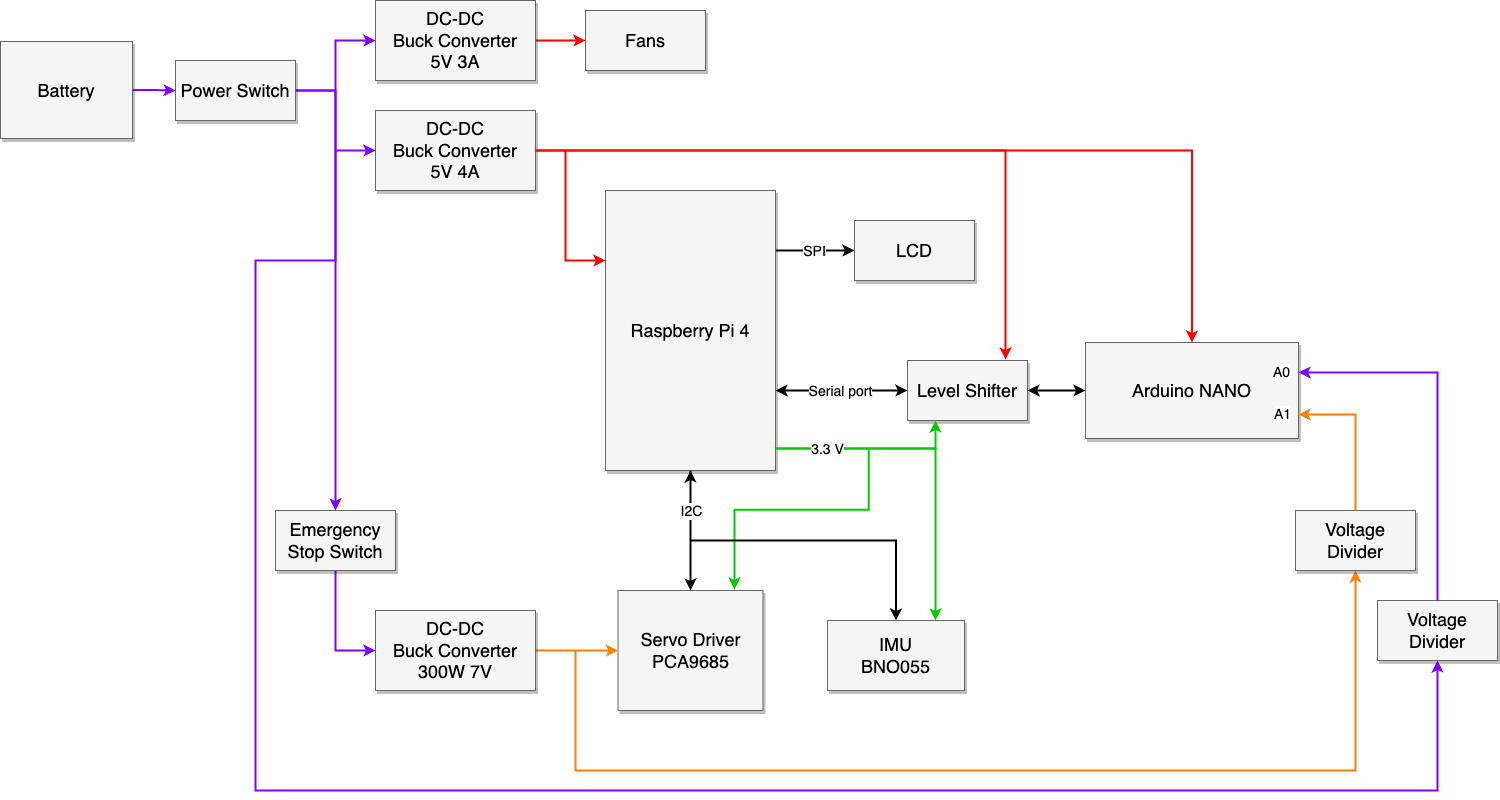

The diagram above was exported from draw.io. Its source (the exported page's mxGraphModel, read from the mxfile embedded in the PNG):
<mxGraphModel dx="1286" dy="850" grid="1" gridSize="10" guides="1" tooltips="1" connect="1" arrows="1" fold="1" page="1" pageScale="1.5" pageWidth="1169" pageHeight="826" background="none" math="0" shadow="0">
  <root>
    <mxCell id="0" style=";html=1;" />
    <mxCell id="1" style=";html=1;" parent="0" />
    <mxCell id="3a17f1ce550125da-14" style="edgeStyle=elbowEdgeStyle;rounded=0;html=1;startArrow=none;startFill=0;jettySize=auto;orthogonalLoop=1;fontSize=18;elbow=vertical;strokeWidth=2;" parent="1" source="3a17f1ce550125da-2" target="3a17f1ce550125da-5" edge="1">
      <mxGeometry relative="1" as="geometry" />
    </mxCell>
    <mxCell id="2" value="&lt;font style=&quot;font-size: 14px;&quot;&gt;SPI&lt;/font&gt;" style="edgeLabel;html=1;align=center;verticalAlign=middle;resizable=0;points=[];" parent="3a17f1ce550125da-14" vertex="1" connectable="0">
      <mxGeometry x="-0.1959" y="1" relative="1" as="geometry">
        <mxPoint x="6" y="1" as="offset" />
      </mxGeometry>
    </mxCell>
    <mxCell id="3a17f1ce550125da-15" style="edgeStyle=elbowEdgeStyle;rounded=0;html=1;startArrow=classic;startFill=1;jettySize=auto;orthogonalLoop=1;fontSize=18;elbow=vertical;endArrow=classic;endFill=1;entryX=0;entryY=0.5;entryDx=0;entryDy=0;strokeWidth=2;" parent="1" source="3a17f1ce550125da-2" target="7" edge="1">
      <mxGeometry relative="1" as="geometry" />
    </mxCell>
    <mxCell id="4" value="&lt;font style=&quot;font-size: 14px;&quot;&gt;Serial port&lt;/font&gt;" style="edgeLabel;html=1;align=center;verticalAlign=middle;resizable=0;points=[];" parent="3a17f1ce550125da-15" vertex="1" connectable="0">
      <mxGeometry x="-0.2211" y="-1" relative="1" as="geometry">
        <mxPoint x="13" y="-1" as="offset" />
      </mxGeometry>
    </mxCell>
    <mxCell id="3a17f1ce550125da-2" value="Raspberry Pi 4" style="whiteSpace=wrap;html=1;shadow=1;fontSize=18;fillColor=#f5f5f5;strokeColor=#666666;" parent="1" vertex="1">
      <mxGeometry x="720" y="290" width="170" height="280" as="geometry" />
    </mxCell>
    <mxCell id="3a17f1ce550125da-5" value="LCD" style="whiteSpace=wrap;html=1;shadow=1;fontSize=18;fillColor=#f5f5f5;strokeColor=#666666;" parent="1" vertex="1">
      <mxGeometry x="969" y="320" width="120" height="60" as="geometry" />
    </mxCell>
    <mxCell id="3a17f1ce550125da-6" value="Arduino NANO" style="whiteSpace=wrap;html=1;shadow=1;fontSize=18;fillColor=#f5f5f5;strokeColor=#666666;" parent="1" vertex="1">
      <mxGeometry x="1200" y="442" width="213" height="96" as="geometry" />
    </mxCell>
    <mxCell id="3a17f1ce550125da-7" value="IMU&lt;br&gt;BNO055" style="whiteSpace=wrap;html=1;shadow=1;fontSize=18;fillColor=#f5f5f5;strokeColor=#666666;" parent="1" vertex="1">
      <mxGeometry x="942" y="720" width="137" height="70" as="geometry" />
    </mxCell>
    <mxCell id="3a17f1ce550125da-20" style="edgeStyle=elbowEdgeStyle;rounded=0;html=1;startArrow=none;startFill=0;jettySize=auto;orthogonalLoop=1;fontSize=18;elbow=vertical;strokeWidth=2;strokeColor=#FF0000;entryX=0;entryY=0.25;entryDx=0;entryDy=0;" parent="1" target="3a17f1ce550125da-2" edge="1">
      <mxGeometry relative="1" as="geometry">
        <Array as="points">
          <mxPoint x="700" y="360" />
        </Array>
        <mxPoint x="680" y="250" as="sourcePoint" />
        <mxPoint x="710" y="354" as="targetPoint" />
      </mxGeometry>
    </mxCell>
    <mxCell id="3a17f1ce550125da-8" value="DC-DC&lt;br style=&quot;border-color: var(--border-color);&quot;&gt;Buck Converter&lt;br&gt;5V 4A" style="whiteSpace=wrap;html=1;shadow=1;fontSize=18;fillColor=#f5f5f5;strokeColor=#666666;" parent="1" vertex="1">
      <mxGeometry x="490" y="210" width="160" height="80" as="geometry" />
    </mxCell>
    <mxCell id="3a17f1ce550125da-10" value="Servo Driver PCA9685" style="whiteSpace=wrap;html=1;shadow=1;fontSize=18;fillColor=#f5f5f5;strokeColor=#666666;" parent="1" vertex="1">
      <mxGeometry x="732.5" y="690" width="145" height="120" as="geometry" />
    </mxCell>
    <mxCell id="3a17f1ce550125da-18" style="edgeStyle=elbowEdgeStyle;rounded=0;html=1;startArrow=none;startFill=0;jettySize=auto;orthogonalLoop=1;fontSize=18;elbow=vertical;strokeColor=#FF8000;strokeWidth=2;" parent="1" source="3a17f1ce550125da-11" target="3a17f1ce550125da-10" edge="1">
      <mxGeometry relative="1" as="geometry" />
    </mxCell>
    <mxCell id="3a17f1ce550125da-11" value="DC-DC&lt;br&gt;Buck Converter&lt;br&gt;300W 7V" style="whiteSpace=wrap;html=1;shadow=1;fontSize=18;fillColor=#f5f5f5;strokeColor=#666666;" parent="1" vertex="1">
      <mxGeometry x="490" y="710" width="160" height="80" as="geometry" />
    </mxCell>
    <mxCell id="14" style="edgeStyle=orthogonalEdgeStyle;rounded=0;orthogonalLoop=1;jettySize=auto;html=1;exitX=1;exitY=0.5;exitDx=0;exitDy=0;entryX=0;entryY=0.5;entryDx=0;entryDy=0;strokeColor=#FF0000;strokeWidth=2;" parent="1" source="5" target="15" edge="1">
      <mxGeometry relative="1" as="geometry">
        <mxPoint x="707" y="130" as="targetPoint" />
      </mxGeometry>
    </mxCell>
    <mxCell id="5" value="DC-DC&lt;br style=&quot;border-color: var(--border-color);&quot;&gt;Buck Converter&lt;br&gt;5V 3A" style="whiteSpace=wrap;html=1;shadow=1;fontSize=18;fillColor=#f5f5f5;strokeColor=#666666;" parent="1" vertex="1">
      <mxGeometry x="490" y="100" width="160" height="80" as="geometry" />
    </mxCell>
    <mxCell id="7" value="Level Shifter" style="whiteSpace=wrap;html=1;shadow=1;fontSize=18;fillColor=#f5f5f5;strokeColor=#666666;" parent="1" vertex="1">
      <mxGeometry x="1022" y="460" width="120" height="60" as="geometry" />
    </mxCell>
    <mxCell id="8" style="edgeStyle=elbowEdgeStyle;rounded=0;html=1;startArrow=classic;startFill=1;jettySize=auto;orthogonalLoop=1;fontSize=18;elbow=horizontal;endArrow=classic;endFill=1;entryX=0;entryY=0.5;entryDx=0;entryDy=0;exitX=1;exitY=0.5;exitDx=0;exitDy=0;strokeWidth=2;" parent="1" source="7" target="3a17f1ce550125da-6" edge="1">
      <mxGeometry relative="1" as="geometry">
        <mxPoint x="1107" y="590" as="sourcePoint" />
        <mxPoint x="1227" y="590" as="targetPoint" />
      </mxGeometry>
    </mxCell>
    <mxCell id="10" style="edgeStyle=elbowEdgeStyle;rounded=0;html=1;startArrow=none;startFill=0;jettySize=auto;orthogonalLoop=1;fontSize=18;elbow=vertical;entryX=0.5;entryY=0;entryDx=0;entryDy=0;exitX=1;exitY=0.5;exitDx=0;exitDy=0;strokeColor=#FF0000;strokeWidth=2;" parent="1" source="3a17f1ce550125da-8" target="3a17f1ce550125da-6" edge="1">
      <mxGeometry relative="1" as="geometry">
        <Array as="points">
          <mxPoint x="980" y="250" />
        </Array>
        <mxPoint x="730" y="250" as="sourcePoint" />
        <mxPoint x="590" y="250" as="targetPoint" />
      </mxGeometry>
    </mxCell>
    <mxCell id="12" style="edgeStyle=elbowEdgeStyle;rounded=0;html=1;startArrow=none;startFill=0;jettySize=auto;orthogonalLoop=1;fontSize=18;elbow=vertical;strokeWidth=2;strokeColor=#00CC00;" parent="1" edge="1">
      <mxGeometry relative="1" as="geometry">
        <Array as="points">
          <mxPoint x="947" y="548" />
        </Array>
        <mxPoint x="890" y="548" as="sourcePoint" />
        <mxPoint x="1050" y="520" as="targetPoint" />
      </mxGeometry>
    </mxCell>
    <mxCell id="15" value="Fans" style="whiteSpace=wrap;html=1;shadow=1;fontSize=18;fillColor=#f5f5f5;strokeColor=#666666;" parent="1" vertex="1">
      <mxGeometry x="700" y="110" width="120" height="60" as="geometry" />
    </mxCell>
    <mxCell id="17" style="edgeStyle=elbowEdgeStyle;rounded=0;html=1;startArrow=none;startFill=0;jettySize=auto;orthogonalLoop=1;fontSize=18;elbow=vertical;exitX=1.001;exitY=0.921;exitDx=0;exitDy=0;exitPerimeter=0;strokeWidth=2;strokeColor=#00CC00;" parent="1" source="3a17f1ce550125da-2" edge="1">
      <mxGeometry relative="1" as="geometry">
        <Array as="points">
          <mxPoint x="983.96" y="548" />
        </Array>
        <mxPoint x="890" y="547.0400000000002" as="sourcePoint" />
        <mxPoint x="1050" y="720" as="targetPoint" />
      </mxGeometry>
    </mxCell>
    <mxCell id="22" value="&lt;font style=&quot;font-size: 14px;&quot;&gt;3.3 V&lt;/font&gt;" style="edgeLabel;html=1;align=center;verticalAlign=middle;resizable=0;points=[];" parent="17" vertex="1" connectable="0">
      <mxGeometry x="-0.8496" relative="1" as="geometry">
        <mxPoint x="26" as="offset" />
      </mxGeometry>
    </mxCell>
    <mxCell id="20" style="edgeStyle=elbowEdgeStyle;rounded=0;html=1;startArrow=none;startFill=0;jettySize=auto;orthogonalLoop=1;fontSize=18;elbow=vertical;entryX=0.803;entryY=-0.008;entryDx=0;entryDy=0;entryPerimeter=0;strokeWidth=2;strokeColor=#00CC00;" parent="1" target="3a17f1ce550125da-10" edge="1">
      <mxGeometry relative="1" as="geometry">
        <Array as="points">
          <mxPoint x="923.24" y="609.16" />
        </Array>
        <mxPoint x="983.24" y="547.16" as="sourcePoint" />
        <mxPoint x="860" y="689.9999999999999" as="targetPoint" />
      </mxGeometry>
    </mxCell>
    <mxCell id="23" style="edgeStyle=elbowEdgeStyle;rounded=0;html=1;startArrow=none;startFill=0;jettySize=auto;orthogonalLoop=1;fontSize=18;elbow=vertical;exitX=1;exitY=0.5;exitDx=0;exitDy=0;endArrow=none;endFill=0;strokeColor=#FF0000;strokeWidth=2;" parent="1" source="3a17f1ce550125da-8" edge="1">
      <mxGeometry relative="1" as="geometry">
        <Array as="points">
          <mxPoint x="920" y="250" />
        </Array>
        <mxPoint x="670" y="270" as="sourcePoint" />
        <mxPoint x="1120" y="360" as="targetPoint" />
      </mxGeometry>
    </mxCell>
    <mxCell id="24" style="edgeStyle=elbowEdgeStyle;rounded=0;html=1;startArrow=none;startFill=0;jettySize=auto;orthogonalLoop=1;fontSize=18;elbow=vertical;strokeColor=#FF0000;strokeWidth=2;entryX=0.9;entryY=-0.017;entryDx=0;entryDy=0;entryPerimeter=0;" parent="1" edge="1">
      <mxGeometry relative="1" as="geometry">
        <Array as="points">
          <mxPoint x="1140" y="420" />
        </Array>
        <mxPoint x="1120" y="350" as="sourcePoint" />
        <mxPoint x="1120" y="458.98" as="targetPoint" />
      </mxGeometry>
    </mxCell>
    <mxCell id="27" style="edgeStyle=elbowEdgeStyle;rounded=0;html=1;startArrow=none;startFill=0;jettySize=auto;orthogonalLoop=1;fontSize=18;elbow=vertical;strokeColor=#FF8000;strokeWidth=2;entryX=1;entryY=0.75;entryDx=0;entryDy=0;exitX=0.5;exitY=0;exitDx=0;exitDy=0;" parent="1" source="44" target="3a17f1ce550125da-6" edge="1">
      <mxGeometry relative="1" as="geometry">
        <mxPoint x="1490" y="580" as="sourcePoint" />
        <mxPoint x="1633" y="442.33" as="targetPoint" />
        <Array as="points">
          <mxPoint x="1490" y="514" />
        </Array>
      </mxGeometry>
    </mxCell>
    <mxCell id="28" value="&lt;font style=&quot;font-size: 14px;&quot;&gt;A1&lt;/font&gt;" style="edgeLabel;html=1;align=center;verticalAlign=middle;resizable=0;points=[];" parent="27" vertex="1" connectable="0">
      <mxGeometry x="0.6244" y="1" relative="1" as="geometry">
        <mxPoint x="-46" y="-2" as="offset" />
      </mxGeometry>
    </mxCell>
    <mxCell id="32" value="Battery" style="whiteSpace=wrap;html=1;shadow=1;fontSize=18;fillColor=#f5f5f5;strokeColor=#666666;" parent="1" vertex="1">
      <mxGeometry x="115" y="141" width="132" height="97" as="geometry" />
    </mxCell>
    <mxCell id="33" style="edgeStyle=orthogonalEdgeStyle;rounded=0;orthogonalLoop=1;jettySize=auto;html=1;exitX=1;exitY=0.5;exitDx=0;exitDy=0;entryX=0;entryY=0.5;entryDx=0;entryDy=0;strokeColor=#7F00FF;strokeWidth=2;" parent="1" source="47" target="5" edge="1">
      <mxGeometry relative="1" as="geometry">
        <mxPoint x="470" y="199.76" as="targetPoint" />
        <mxPoint x="420" y="199.76" as="sourcePoint" />
      </mxGeometry>
    </mxCell>
    <mxCell id="34" style="edgeStyle=orthogonalEdgeStyle;rounded=0;orthogonalLoop=1;jettySize=auto;html=1;exitX=1;exitY=0.5;exitDx=0;exitDy=0;entryX=0;entryY=0.5;entryDx=0;entryDy=0;strokeColor=#7F00FF;strokeWidth=2;" parent="1" source="47" target="3a17f1ce550125da-8" edge="1">
      <mxGeometry relative="1" as="geometry">
        <mxPoint x="500" y="150" as="targetPoint" />
        <mxPoint x="420" y="210" as="sourcePoint" />
      </mxGeometry>
    </mxCell>
    <mxCell id="35" style="edgeStyle=orthogonalEdgeStyle;rounded=0;orthogonalLoop=1;jettySize=auto;html=1;entryX=0;entryY=0.5;entryDx=0;entryDy=0;strokeColor=#7F00FF;strokeWidth=2;exitX=0.5;exitY=1;exitDx=0;exitDy=0;" parent="1" source="42" target="3a17f1ce550125da-11" edge="1">
      <mxGeometry relative="1" as="geometry">
        <mxPoint x="500" y="260" as="targetPoint" />
        <mxPoint x="420" y="490" as="sourcePoint" />
        <Array as="points">
          <mxPoint x="450" y="750" />
        </Array>
      </mxGeometry>
    </mxCell>
    <mxCell id="36" style="edgeStyle=orthogonalEdgeStyle;rounded=0;orthogonalLoop=1;jettySize=auto;html=1;strokeColor=#7F00FF;strokeWidth=2;entryX=0.5;entryY=1;entryDx=0;entryDy=0;" parent="1" target="45" edge="1">
      <mxGeometry relative="1" as="geometry">
        <mxPoint x="1510" y="640" as="targetPoint" />
        <mxPoint x="450" y="250" as="sourcePoint" />
        <Array as="points">
          <mxPoint x="450" y="360" />
          <mxPoint x="370" y="360" />
          <mxPoint x="370" y="890" />
          <mxPoint x="1552" y="890" />
        </Array>
      </mxGeometry>
    </mxCell>
    <mxCell id="42" value="Emergency Stop Switch" style="whiteSpace=wrap;html=1;shadow=1;fontSize=18;fillColor=#f5f5f5;strokeColor=#666666;" parent="1" vertex="1">
      <mxGeometry x="390" y="610" width="120" height="60" as="geometry" />
    </mxCell>
    <mxCell id="43" style="edgeStyle=orthogonalEdgeStyle;rounded=0;orthogonalLoop=1;jettySize=auto;html=1;exitX=1;exitY=0.5;exitDx=0;exitDy=0;entryX=0.5;entryY=0;entryDx=0;entryDy=0;strokeColor=#7F00FF;strokeWidth=2;" parent="1" source="47" target="42" edge="1">
      <mxGeometry relative="1" as="geometry">
        <mxPoint x="500" y="260" as="targetPoint" />
        <mxPoint x="420" y="210" as="sourcePoint" />
      </mxGeometry>
    </mxCell>
    <mxCell id="45" value="Voltage Divider" style="whiteSpace=wrap;html=1;shadow=1;fontSize=18;fillColor=#f5f5f5;strokeColor=#666666;" parent="1" vertex="1">
      <mxGeometry x="1492" y="700" width="120" height="60" as="geometry" />
    </mxCell>
    <mxCell id="46" value="" style="edgeStyle=elbowEdgeStyle;rounded=0;html=1;startArrow=none;startFill=0;jettySize=auto;orthogonalLoop=1;fontSize=18;elbow=vertical;strokeColor=#FF8000;strokeWidth=2;endArrow=classic;endFill=1;entryX=0.5;entryY=1;entryDx=0;entryDy=0;" parent="1" target="44" edge="1">
      <mxGeometry relative="1" as="geometry">
        <mxPoint x="690" y="750" as="sourcePoint" />
        <mxPoint x="1460" y="760" as="targetPoint" />
        <Array as="points">
          <mxPoint x="1070" y="870" />
        </Array>
      </mxGeometry>
    </mxCell>
    <mxCell id="44" value="Voltage Divider" style="whiteSpace=wrap;html=1;shadow=1;fontSize=18;fillColor=#f5f5f5;strokeColor=#666666;" parent="1" vertex="1">
      <mxGeometry x="1410" y="610" width="120" height="60" as="geometry" />
    </mxCell>
    <mxCell id="3a17f1ce550125da-16" style="edgeStyle=elbowEdgeStyle;rounded=0;html=1;startArrow=none;startFill=0;jettySize=auto;orthogonalLoop=1;fontSize=18;elbow=vertical;endArrow=classic;endFill=1;strokeWidth=2;" parent="1" source="3a17f1ce550125da-2" target="3a17f1ce550125da-7" edge="1">
      <mxGeometry relative="1" as="geometry">
        <Array as="points">
          <mxPoint x="900" y="640" />
        </Array>
      </mxGeometry>
    </mxCell>
    <mxCell id="3a17f1ce550125da-17" style="edgeStyle=elbowEdgeStyle;rounded=0;html=1;startArrow=classic;startFill=1;jettySize=auto;orthogonalLoop=1;fontSize=18;endArrow=classic;endFill=1;exitX=0.5;exitY=0;exitDx=0;exitDy=0;entryX=0.5;entryY=1;entryDx=0;entryDy=0;strokeWidth=2;" parent="1" source="3a17f1ce550125da-10" target="3a17f1ce550125da-2" edge="1">
      <mxGeometry relative="1" as="geometry">
        <Array as="points" />
        <mxPoint x="810" y="690" as="sourcePoint" />
        <mxPoint x="740" y="620" as="targetPoint" />
      </mxGeometry>
    </mxCell>
    <mxCell id="3" value="&lt;font style=&quot;font-size: 14px;&quot;&gt;I2C&lt;/font&gt;" style="edgeLabel;html=1;align=center;verticalAlign=middle;resizable=0;points=[];" parent="3a17f1ce550125da-17" vertex="1" connectable="0">
      <mxGeometry x="0.54" y="-3" relative="1" as="geometry">
        <mxPoint x="-3" y="12" as="offset" />
      </mxGeometry>
    </mxCell>
    <mxCell id="47" value="Power Switch" style="whiteSpace=wrap;html=1;shadow=1;fontSize=18;fillColor=#f5f5f5;strokeColor=#666666;" parent="1" vertex="1">
      <mxGeometry x="290" y="160" width="120" height="60" as="geometry" />
    </mxCell>
    <mxCell id="48" style="edgeStyle=orthogonalEdgeStyle;rounded=0;orthogonalLoop=1;jettySize=auto;html=1;exitX=1;exitY=0.5;exitDx=0;exitDy=0;entryX=0;entryY=0.5;entryDx=0;entryDy=0;strokeColor=#7F00FF;strokeWidth=2;" parent="1" source="32" target="47" edge="1">
      <mxGeometry relative="1" as="geometry">
        <mxPoint x="500" y="150" as="targetPoint" />
        <mxPoint x="420" y="200" as="sourcePoint" />
      </mxGeometry>
    </mxCell>
    <mxCell id="49" style="edgeStyle=elbowEdgeStyle;rounded=0;html=1;startArrow=none;startFill=0;jettySize=auto;orthogonalLoop=1;fontSize=18;elbow=vertical;strokeColor=#7F00FF;strokeWidth=2;entryX=1;entryY=0.312;entryDx=0;entryDy=0;exitX=0.5;exitY=0;exitDx=0;exitDy=0;entryPerimeter=0;" parent="1" source="45" target="3a17f1ce550125da-6" edge="1">
      <mxGeometry relative="1" as="geometry">
        <mxPoint x="1470" y="576" as="sourcePoint" />
        <mxPoint x="1413" y="480" as="targetPoint" />
        <Array as="points">
          <mxPoint x="1480" y="472" />
        </Array>
      </mxGeometry>
    </mxCell>
    <mxCell id="50" value="&lt;font style=&quot;font-size: 14px;&quot;&gt;A0&lt;/font&gt;" style="edgeLabel;html=1;align=center;verticalAlign=middle;resizable=0;points=[];" parent="49" vertex="1" connectable="0">
      <mxGeometry x="0.6244" y="1" relative="1" as="geometry">
        <mxPoint x="-87" y="-2" as="offset" />
      </mxGeometry>
    </mxCell>
  </root>
</mxGraphModel>